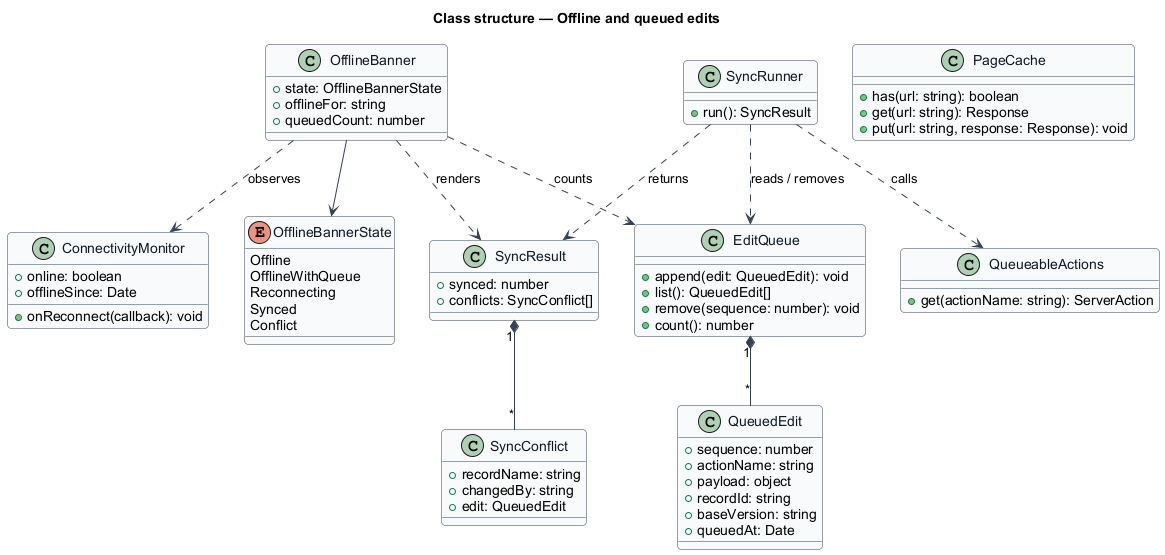

The diagram above was rendered by PlantUML. Its source (embedded in the PNG):
@startuml
skinparam backgroundColor #FFFFFF
skinparam shadowing false
skinparam roundcorner 8
skinparam defaultFontName Arial
skinparam ArrowColor #344054
skinparam class {
  BorderColor #344054
  FontColor #101828
  BackgroundColor #F9FAFB
}
title Class structure — Offline and queued edits

class ConnectivityMonitor {
  +online: boolean
  +offlineSince: Date
  +onReconnect(callback): void
}
class QueuedEdit {
  +sequence: number
  +actionName: string
  +payload: object
  +recordId: string
  +baseVersion: string
  +queuedAt: Date
}
class EditQueue {
  +append(edit: QueuedEdit): void
  +list(): QueuedEdit[]
  +remove(sequence: number): void
  +count(): number
}
class SyncRunner {
  +run(): SyncResult
}
class SyncResult {
  +synced: number
  +conflicts: SyncConflict[]
}
class SyncConflict {
  +recordName: string
  +changedBy: string
  +edit: QueuedEdit
}
class QueueableActions {
  +get(actionName: string): ServerAction
}
enum OfflineBannerState {
  Offline
  OfflineWithQueue
  Reconnecting
  Synced
  Conflict
}
class OfflineBanner {
  +state: OfflineBannerState
  +offlineFor: string
  +queuedCount: number
}
class PageCache {
  +has(url: string): boolean
  +get(url: string): Response
  +put(url: string, response: Response): void
}

EditQueue "1" *-- "*" QueuedEdit
SyncRunner ..> EditQueue : reads / removes
SyncRunner ..> QueueableActions : calls
SyncRunner ..> SyncResult : returns
SyncResult "1" *-- "*" SyncConflict
OfflineBanner ..> ConnectivityMonitor : observes
OfflineBanner ..> SyncResult : renders
OfflineBanner --> OfflineBannerState
OfflineBanner ..> EditQueue : counts
@enduml